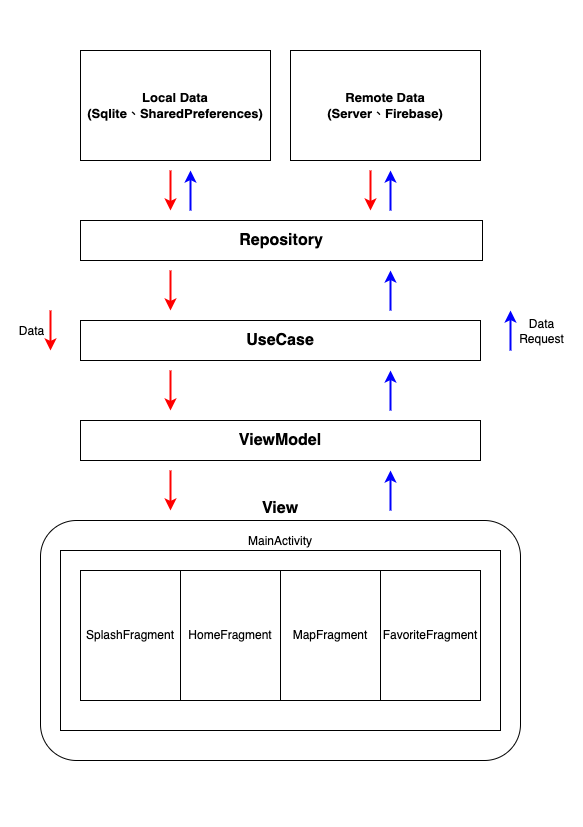

The diagram above was exported from draw.io. Its source (the exported page's mxGraphModel, read from the mxfile embedded in the PNG):
<mxGraphModel dx="954" dy="499" grid="1" gridSize="10" guides="1" tooltips="1" connect="1" arrows="1" fold="1" page="1" pageScale="1" pageWidth="583" pageHeight="827" background="#ffffff" math="0" shadow="0">
  <root>
    <mxCell id="0" />
    <mxCell id="1" parent="0" />
    <mxCell id="47xchkRMB5FxEjF3s11L-19" value="ViewModel" style="rounded=0;whiteSpace=wrap;html=1;fontSize=16;fontStyle=1" vertex="1" parent="1">
      <mxGeometry x="80" y="420" width="400" height="40" as="geometry" />
    </mxCell>
    <mxCell id="47xchkRMB5FxEjF3s11L-21" style="edgeStyle=orthogonalEdgeStyle;rounded=0;orthogonalLoop=1;jettySize=auto;html=1;strokeColor=#0000FF;strokeWidth=2;" edge="1" parent="1">
      <mxGeometry relative="1" as="geometry">
        <mxPoint x="390" y="510" as="sourcePoint" />
        <mxPoint x="390" y="470" as="targetPoint" />
      </mxGeometry>
    </mxCell>
    <mxCell id="47xchkRMB5FxEjF3s11L-2" value="View" style="rounded=1;whiteSpace=wrap;html=1;labelPosition=center;verticalLabelPosition=top;align=center;verticalAlign=bottom;fontSize=16;fontStyle=1" vertex="1" parent="1">
      <mxGeometry x="40" y="520" width="480" height="240" as="geometry" />
    </mxCell>
    <mxCell id="47xchkRMB5FxEjF3s11L-3" value="MainActivity" style="rounded=0;whiteSpace=wrap;html=1;labelPosition=center;verticalLabelPosition=top;align=center;verticalAlign=bottom;" vertex="1" parent="1">
      <mxGeometry x="60" y="550" width="440" height="180" as="geometry" />
    </mxCell>
    <mxCell id="47xchkRMB5FxEjF3s11L-4" value="SplashFragment" style="rounded=0;whiteSpace=wrap;html=1;" vertex="1" parent="1">
      <mxGeometry x="80" y="570" width="100" height="130" as="geometry" />
    </mxCell>
    <mxCell id="47xchkRMB5FxEjF3s11L-5" value="HomeFragment" style="rounded=0;whiteSpace=wrap;html=1;" vertex="1" parent="1">
      <mxGeometry x="180" y="570" width="100" height="130" as="geometry" />
    </mxCell>
    <mxCell id="47xchkRMB5FxEjF3s11L-6" value="MapFragment" style="rounded=0;whiteSpace=wrap;html=1;" vertex="1" parent="1">
      <mxGeometry x="280" y="570" width="100" height="130" as="geometry" />
    </mxCell>
    <mxCell id="47xchkRMB5FxEjF3s11L-22" style="edgeStyle=orthogonalEdgeStyle;rounded=0;orthogonalLoop=1;jettySize=auto;html=1;strokeColor=#FF0000;strokeWidth=2;" edge="1" parent="1">
      <mxGeometry relative="1" as="geometry">
        <mxPoint x="170.00000000000006" y="470" as="sourcePoint" />
        <mxPoint x="170.00000000000006" y="510" as="targetPoint" />
      </mxGeometry>
    </mxCell>
    <mxCell id="47xchkRMB5FxEjF3s11L-23" value="UseCase" style="rounded=0;whiteSpace=wrap;html=1;fontSize=16;fontStyle=1" vertex="1" parent="1">
      <mxGeometry x="80" y="320" width="400" height="40" as="geometry" />
    </mxCell>
    <mxCell id="47xchkRMB5FxEjF3s11L-24" style="edgeStyle=orthogonalEdgeStyle;rounded=0;orthogonalLoop=1;jettySize=auto;html=1;strokeColor=#0000FF;strokeWidth=2;" edge="1" parent="1">
      <mxGeometry relative="1" as="geometry">
        <mxPoint x="390" y="410" as="sourcePoint" />
        <mxPoint x="390" y="370" as="targetPoint" />
      </mxGeometry>
    </mxCell>
    <mxCell id="47xchkRMB5FxEjF3s11L-25" style="edgeStyle=orthogonalEdgeStyle;rounded=0;orthogonalLoop=1;jettySize=auto;html=1;strokeColor=#FF0000;strokeWidth=2;" edge="1" parent="1">
      <mxGeometry relative="1" as="geometry">
        <mxPoint x="170.00000000000006" y="370" as="sourcePoint" />
        <mxPoint x="170.00000000000006" y="410" as="targetPoint" />
      </mxGeometry>
    </mxCell>
    <mxCell id="47xchkRMB5FxEjF3s11L-26" value="Repository" style="rounded=0;whiteSpace=wrap;html=1;fontSize=16;fontStyle=1" vertex="1" parent="1">
      <mxGeometry x="80" y="220" width="402" height="40" as="geometry" />
    </mxCell>
    <mxCell id="47xchkRMB5FxEjF3s11L-27" style="edgeStyle=orthogonalEdgeStyle;rounded=0;orthogonalLoop=1;jettySize=auto;html=1;strokeColor=#0000FF;strokeWidth=2;" edge="1" parent="1">
      <mxGeometry relative="1" as="geometry">
        <mxPoint x="390" y="310" as="sourcePoint" />
        <mxPoint x="390" y="270" as="targetPoint" />
      </mxGeometry>
    </mxCell>
    <mxCell id="47xchkRMB5FxEjF3s11L-28" style="edgeStyle=orthogonalEdgeStyle;rounded=0;orthogonalLoop=1;jettySize=auto;html=1;strokeColor=#FF0000;strokeWidth=2;" edge="1" parent="1">
      <mxGeometry relative="1" as="geometry">
        <mxPoint x="170.00000000000006" y="270" as="sourcePoint" />
        <mxPoint x="170.00000000000006" y="310" as="targetPoint" />
      </mxGeometry>
    </mxCell>
    <mxCell id="47xchkRMB5FxEjF3s11L-29" value="Local Data&lt;br style=&quot;font-size: 13px;&quot;&gt;(Sqlite、SharedPreferences)" style="rounded=0;whiteSpace=wrap;html=1;fontSize=13;fontStyle=1" vertex="1" parent="1">
      <mxGeometry x="80" y="50" width="190" height="110" as="geometry" />
    </mxCell>
    <mxCell id="47xchkRMB5FxEjF3s11L-30" value="Remote Data&lt;br style=&quot;font-size: 13px;&quot;&gt;(Server、Firebase)" style="rounded=0;whiteSpace=wrap;html=1;fontSize=13;fontStyle=1" vertex="1" parent="1">
      <mxGeometry x="290" y="50" width="190" height="110" as="geometry" />
    </mxCell>
    <mxCell id="47xchkRMB5FxEjF3s11L-31" style="edgeStyle=orthogonalEdgeStyle;rounded=0;orthogonalLoop=1;jettySize=auto;html=1;strokeColor=#FF0000;strokeWidth=2;" edge="1" parent="1">
      <mxGeometry relative="1" as="geometry">
        <mxPoint x="170.00000000000006" y="170" as="sourcePoint" />
        <mxPoint x="170.00000000000006" y="210" as="targetPoint" />
      </mxGeometry>
    </mxCell>
    <mxCell id="47xchkRMB5FxEjF3s11L-32" style="edgeStyle=orthogonalEdgeStyle;rounded=0;orthogonalLoop=1;jettySize=auto;html=1;strokeColor=#0000FF;strokeWidth=2;" edge="1" parent="1">
      <mxGeometry relative="1" as="geometry">
        <mxPoint x="190.00000000000006" y="210" as="sourcePoint" />
        <mxPoint x="190.00000000000006" y="170" as="targetPoint" />
      </mxGeometry>
    </mxCell>
    <mxCell id="47xchkRMB5FxEjF3s11L-33" style="edgeStyle=orthogonalEdgeStyle;rounded=0;orthogonalLoop=1;jettySize=auto;html=1;strokeColor=#FF0000;strokeWidth=2;" edge="1" parent="1">
      <mxGeometry relative="1" as="geometry">
        <mxPoint x="370.00000000000006" y="170" as="sourcePoint" />
        <mxPoint x="370.00000000000006" y="210" as="targetPoint" />
      </mxGeometry>
    </mxCell>
    <mxCell id="47xchkRMB5FxEjF3s11L-34" style="edgeStyle=orthogonalEdgeStyle;rounded=0;orthogonalLoop=1;jettySize=auto;html=1;strokeColor=#0000FF;strokeWidth=2;" edge="1" parent="1">
      <mxGeometry relative="1" as="geometry">
        <mxPoint x="390" y="210" as="sourcePoint" />
        <mxPoint x="390" y="170" as="targetPoint" />
      </mxGeometry>
    </mxCell>
    <mxCell id="47xchkRMB5FxEjF3s11L-38" style="edgeStyle=orthogonalEdgeStyle;rounded=0;orthogonalLoop=1;jettySize=auto;html=1;strokeColor=#0000FF;strokeWidth=2;" edge="1" parent="1">
      <mxGeometry relative="1" as="geometry">
        <mxPoint x="510" y="350" as="sourcePoint" />
        <mxPoint x="510" y="310" as="targetPoint" />
      </mxGeometry>
    </mxCell>
    <mxCell id="47xchkRMB5FxEjF3s11L-39" value="Data&lt;br&gt;Request" style="edgeLabel;html=1;align=center;verticalAlign=middle;resizable=0;points=[];" vertex="1" connectable="0" parent="47xchkRMB5FxEjF3s11L-38">
      <mxGeometry x="0.575" y="-2" relative="1" as="geometry">
        <mxPoint x="28" y="12" as="offset" />
      </mxGeometry>
    </mxCell>
    <mxCell id="47xchkRMB5FxEjF3s11L-40" style="edgeStyle=orthogonalEdgeStyle;rounded=0;orthogonalLoop=1;jettySize=auto;html=1;strokeColor=#FF0000;strokeWidth=2;" edge="1" parent="1">
      <mxGeometry relative="1" as="geometry">
        <mxPoint x="50.00000000000006" y="310" as="sourcePoint" />
        <mxPoint x="50.00000000000006" y="350" as="targetPoint" />
      </mxGeometry>
    </mxCell>
    <mxCell id="47xchkRMB5FxEjF3s11L-41" value="Data" style="edgeLabel;html=1;align=center;verticalAlign=middle;resizable=0;points=[];" vertex="1" connectable="0" parent="47xchkRMB5FxEjF3s11L-40">
      <mxGeometry x="-0.4" y="-1" relative="1" as="geometry">
        <mxPoint x="-19" y="8" as="offset" />
      </mxGeometry>
    </mxCell>
    <mxCell id="47xchkRMB5FxEjF3s11L-42" value="FavoriteFragment" style="rounded=0;whiteSpace=wrap;html=1;" vertex="1" parent="1">
      <mxGeometry x="380" y="570" width="100" height="130" as="geometry" />
    </mxCell>
  </root>
</mxGraphModel>